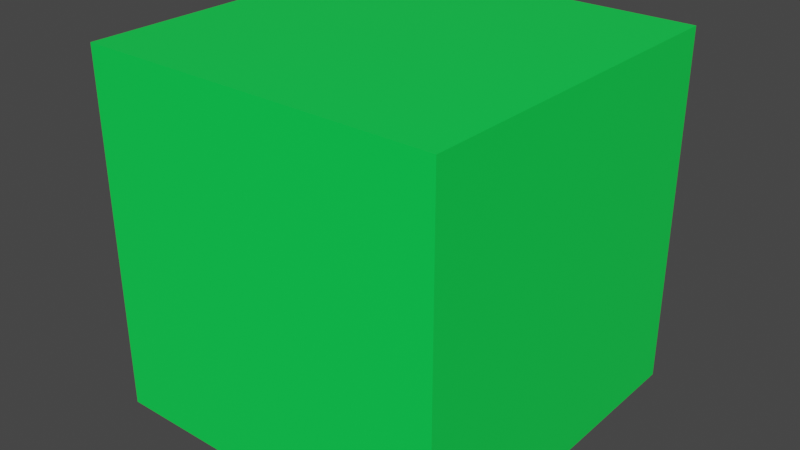 # Source: Asparagus_Monster.blend  (saved by Blender 2.90.8; exported with 4.5.12 LTS)
import bpy
from mathutils import Matrix  # noqa: F401  (used for matrix-valued properties, if any)

bpy.ops.wm.read_factory_settings(use_empty=True)
scene = bpy.context.scene
scene.name = 'Scene'

# ---- collections
col_collection = bpy.data.collections.new('Collection'); scene.collection.children.link(col_collection)

# ---- materials (node trees are filled in below, after node groups)
mat_body = bpy.data.materials.new('Body')
mat_body.alpha_threshold = 0.0
mat_body.use_transparent_shadow = False
mat_body.line_color = (0.0, 0.0, 0.0, 1.0)

# ---- material node trees
mat_body.use_nodes = True; mat_body.node_tree.nodes.clear()
_N = mat_body.node_tree.nodes; _L = mat_body.node_tree.links
n0 = _N.new('ShaderNodeOutputMaterial'); n0.name = 'Material Output'; n0.location = (300, 300)
n1 = _N.new('ShaderNodeBsdfPrincipled'); n1.name = 'Principled BSDF'; n1.location = (10, 300)
n1.distribution = 'GGX'
n1.subsurface_method = 'BURLEY'
n1.inputs[0].default_value = (0.002482, 0.8, 0.0814, 1.0)
n1.inputs[2].default_value = 0.4
n1.inputs[3].default_value = 1.45
n1.inputs[27].default_value = (0.0, 0.0, 0.0, 1.0)
n1.inputs[28].default_value = 1.0
_L.new(n1.outputs[0], n0.inputs[0])
n0.is_active_output = True

# ---- world
world_world = bpy.data.worlds.new('World'); scene.world = world_world
world_world.use_nodes = True; world_world.node_tree.nodes.clear()
_N = world_world.node_tree.nodes; _L = world_world.node_tree.links
n0 = _N.new('ShaderNodeOutputWorld'); n0.name = 'World Output'; n0.location = (300, 300)
n1 = _N.new('ShaderNodeBackground'); n1.name = 'Background'; n1.location = (10, 300)
n1.inputs[0].default_value = (0.05088, 0.05088, 0.05088, 1.0)
_L.new(n1.outputs[0], n0.inputs[0])
n0.is_active_output = True
world_world.color = (0.05088, 0.05088, 0.05088)
world_world.use_sun_shadow = False
world_world.sun_shadow_jitter_overblur = 0.0

# ---- meshes
me_cube = bpy.data.meshes.new('Cube')
me_cube.from_pydata([(1.0, 1.0, 1.0), (1.0, 1.0, -1.0), (1.0, -1.0, 1.0), (1.0, -1.0, -1.0), (-1.0, 1.0, 1.0), (-1.0, 1.0, -1.0), (-1.0, -1.0, 1.0), (-1.0, -1.0, -1.0)], [], [(0, 4, 6, 2), (3, 2, 6, 7), (7, 6, 4, 5), (5, 1, 3, 7), (1, 0, 2, 3), (5, 4, 0, 1)])
_uv = me_cube.uv_layers.new(name='UVMap')
_uv.uv.foreach_set('vector', [0.625, 0.5, 0.875, 0.5, 0.875, 0.75, 0.625, 0.75, 0.375, 0.75, 0.625, 0.75, 0.625, 1.0, 0.375, 1.0, 0.375, 0.0, 0.625, 0.0, 0.625, 0.25, 0.375, 0.25, 0.125, 0.5, 0.375, 0.5, 0.375, 0.75, 0.125, 0.75, 0.375, 0.5, 0.625, 0.5, 0.625, 0.75, 0.375, 0.75, 0.375, 0.25, 0.625, 0.25, 0.625, 0.5, 0.375, 0.5])
me_cube.materials.append(mat_body)
me_cube.use_remesh_preserve_volume = False
me_cube.use_remesh_preserve_attributes = False
me_cube.use_mirror_vertex_groups = False
me_cube.update()

# ---- objects
ob_cube = bpy.data.objects.new('Cube', me_cube)

# ---- transforms, parenting, visibility, modifiers, constraints
ob_cube.location = (0.0, 0.0, 0.0)
ob_cube.lock_rotations_4d = False
ob_cube.empty_display_type = 'ARROWS'
ob_cube.lineart.crease_threshold = 0.0

# ---- collection membership
col_collection.objects.link(ob_cube)

# ---- scene / render settings (as saved in the file)
scene.frame_start = 1; scene.frame_end = 250; scene.frame_set(1)
scene.render.engine = 'BLENDER_EEVEE_NEXT'
scene.cycles.use_denoising = False
scene.cycles.samples = 128
scene.cycles.sampling_pattern = 'TABULATED_SOBOL'
scene.cycles.use_adaptive_sampling = False
scene.cycles.use_light_tree = False
scene.view_settings.view_transform = 'Filmic'
bpy.context.view_layer.update()

# ---- added for rendering (the .blend has no active camera and no usable light): camera, sun
cam_auto = bpy.data.cameras.new('AutoCamera')
cam_auto.lens = 50.0
cam_auto.sensor_width = 36.0
cam_auto.clip_end = 1000.0
ob_auto_camera = bpy.data.objects.new('AutoCamera', cam_auto)
scene.collection.objects.link(ob_auto_camera)
ob_auto_camera.location = (3.20507, -3.84609, 2.56406)
ob_auto_camera.rotation_euler = (1.09748, -7.21219e-08, 0.694738)
scene.camera = ob_auto_camera
light_auto_sun = bpy.data.lights.new('AutoSun', 'SUN')
light_auto_sun.energy = 3.0
light_auto_sun.angle = 0.0523599
ob_auto_sun = bpy.data.objects.new('AutoSun', light_auto_sun)
scene.collection.objects.link(ob_auto_sun)
ob_auto_sun.rotation_euler = (0.872665, 0.174533, 0.523599)
bpy.context.view_layer.update()
